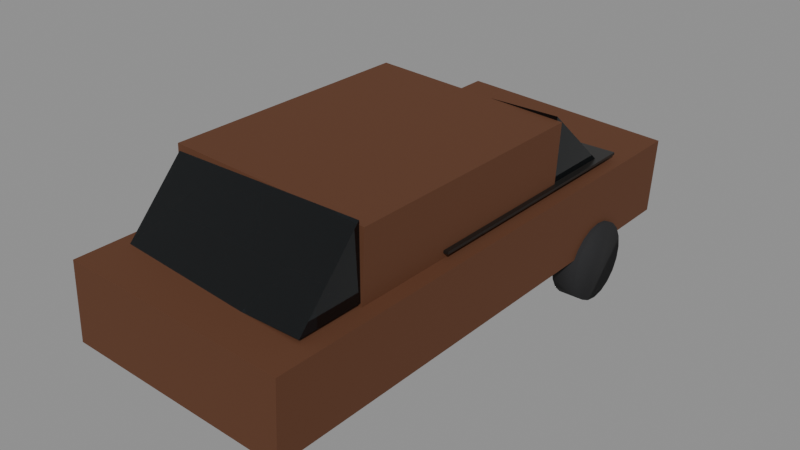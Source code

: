 # Source: CarWreck.blend  (saved by Blender 5.3.31; exported with 4.5.12 LTS)
import bpy
from mathutils import Matrix  # noqa: F401  (used for matrix-valued properties, if any)

bpy.ops.wm.read_factory_settings(use_empty=True)
scene = bpy.context.scene
scene.name = 'Scene'

# ---- collections
col_carwreck = bpy.data.collections.new('CarWreck'); scene.collection.children.link(col_carwreck)

# ---- materials (node trees are filled in below, after node groups)
mat_rubber_0 = bpy.data.materials.new('Rubber_0')
mat_corrodedmetal_1 = bpy.data.materials.new('CorrodedMetal_1')
mat_glass_2 = bpy.data.materials.new('Glass_2')
mat_smoothplastic_3 = bpy.data.materials.new('SmoothPlastic_3')

# ---- material node trees
mat_rubber_0.use_nodes = True; mat_rubber_0.node_tree.nodes.clear()
_N = mat_rubber_0.node_tree.nodes; _L = mat_rubber_0.node_tree.links
n0 = _N.new('ShaderNodeBsdfPrincipled'); n0.name = 'Principled BSDF'; n0.location = (-200, 100)
n0.inputs[0].default_value = (0.0137, 0.0137, 0.01521, 1.0)
n0.inputs[2].default_value = 0.92
n0.inputs[10].default_value = 0.005
n1 = _N.new('ShaderNodeOutputMaterial'); n1.name = 'Material Output'; n1.location = (200, 100)
_L.new(n0.outputs[0], n1.inputs[0])
n1.is_active_output = True
mat_corrodedmetal_1.use_nodes = True; mat_corrodedmetal_1.node_tree.nodes.clear()
_N = mat_corrodedmetal_1.node_tree.nodes; _L = mat_corrodedmetal_1.node_tree.links
n0 = _N.new('ShaderNodeBsdfPrincipled'); n0.name = 'Principled BSDF'; n0.location = (-200, 100)
n0.inputs[0].default_value = (0.1559, 0.06125, 0.02956, 1.0)
n0.inputs[1].default_value = 0.45
n0.inputs[2].default_value = 0.8
n0.inputs[10].default_value = 0.005
n1 = _N.new('ShaderNodeOutputMaterial'); n1.name = 'Material Output'; n1.location = (200, 100)
_L.new(n0.outputs[0], n1.inputs[0])
n1.is_active_output = True
mat_glass_2.use_nodes = True; mat_glass_2.node_tree.nodes.clear()
_N = mat_glass_2.node_tree.nodes; _L = mat_glass_2.node_tree.links
n0 = _N.new('ShaderNodeBsdfPrincipled'); n0.name = 'Principled BSDF'; n0.location = (-200, 100)
n0.inputs[0].default_value = (0.01298, 0.02122, 0.02732, 1.0)
n0.inputs[2].default_value = 0.05
n0.inputs[10].default_value = 0.005
n0.inputs[18].default_value = 0.85
n1 = _N.new('ShaderNodeOutputMaterial'); n1.name = 'Material Output'; n1.location = (200, 100)
_L.new(n0.outputs[0], n1.inputs[0])
n1.is_active_output = True
mat_smoothplastic_3.use_nodes = True; mat_smoothplastic_3.node_tree.nodes.clear()
_N = mat_smoothplastic_3.node_tree.nodes; _L = mat_smoothplastic_3.node_tree.links
n0 = _N.new('ShaderNodeBsdfPrincipled'); n0.name = 'Principled BSDF'; n0.location = (-200, 100)
n0.inputs[0].default_value = (0.01298, 0.01161, 0.01033, 1.0)
n0.inputs[2].default_value = 0.35
n0.inputs[10].default_value = 0.005
n1 = _N.new('ShaderNodeOutputMaterial'); n1.name = 'Material Output'; n1.location = (200, 100)
_L.new(n0.outputs[0], n1.inputs[0])
n1.is_active_output = True

# ---- meshes
me_wheel_10_1 = bpy.data.meshes.new('Wheel-10_1')
me_wheel_10_1.from_pydata([(-0.1, 0.31, -7.55e-09), (0.1, 0.31, 7.55e-09), (-0.1, 0.2948, -0.0958), (0.1, 0.2948, -0.0958), (-0.1, 0.2508, -0.1822), (0.1, 0.2508, -0.1822), (-0.1, 0.1822, -0.2508), (0.1, 0.1822, -0.2508), (-0.1, 0.0958, -0.2948), (0.1, 0.0958, -0.2948), (-0.1, 0.0, -0.31), (0.1, 0.0, -0.31), (-0.1, -0.0958, -0.2948), (0.1, -0.0958, -0.2948), (-0.1, -0.1822, -0.2508), (0.1, -0.1822, -0.2508), (-0.1, -0.2508, -0.1822), (0.1, -0.2508, -0.1822), (-0.1, -0.2948, -0.0958), (0.1, -0.2948, -0.0958), (-0.1, -0.31, -7.55e-09), (0.1, -0.31, 7.55e-09), (-0.1, -0.2948, 0.0958), (0.1, -0.2948, 0.0958), (-0.1, -0.2508, 0.1822), (0.1, -0.2508, 0.1822), (-0.1, -0.1822, 0.2508), (0.1, -0.1822, 0.2508), (-0.1, -0.0958, 0.2948), (0.1, -0.0958, 0.2948), (-0.1, 0.0, 0.31), (0.1, 0.0, 0.31), (-0.1, 0.0958, 0.2948), (0.1, 0.0958, 0.2948), (-0.1, 0.1822, 0.2508), (0.1, 0.1822, 0.2508), (-0.1, 0.2508, 0.1822), (0.1, 0.2508, 0.1822), (-0.1, 0.2948, 0.0958), (0.1, 0.2948, 0.0958)], [], [(0, 1, 3, 2), (2, 3, 5, 4), (4, 5, 7, 6), (6, 7, 9, 8), (8, 9, 11, 10), (10, 11, 13, 12), (12, 13, 15, 14), (14, 15, 17, 16), (16, 17, 19, 18), (18, 19, 21, 20), (20, 21, 23, 22), (22, 23, 25, 24), (24, 25, 27, 26), (26, 27, 29, 28), (28, 29, 31, 30), (30, 31, 33, 32), (32, 33, 35, 34), (34, 35, 37, 36), (3, 1, 39, 37, 35, 33, 31, 29, 27, 25, 23, 21, 19, 17, 15, 13, 11, 9, 7, 5), (36, 37, 39, 38), (38, 39, 1, 0), (0, 2, 4, 6, 8, 10, 12, 14, 16, 18, 20, 22, 24, 26, 28, 30, 32, 34, 36, 38)])
me_wheel_10_1.polygons.foreach_set('use_smooth', [True] * 22)
me_wheel_10_1.materials.append(mat_rubber_0)
me_wheel_10_1.update()
me_wheel_11_2 = bpy.data.meshes.new('Wheel-11_2')
me_wheel_11_2.from_pydata([(-0.1, 0.31, -7.55e-09), (0.1, 0.31, 7.55e-09), (-0.1, 0.2948, -0.0958), (0.1, 0.2948, -0.0958), (-0.1, 0.2508, -0.1822), (0.1, 0.2508, -0.1822), (-0.1, 0.1822, -0.2508), (0.1, 0.1822, -0.2508), (-0.1, 0.0958, -0.2948), (0.1, 0.0958, -0.2948), (-0.1, 0.0, -0.31), (0.1, 0.0, -0.31), (-0.1, -0.0958, -0.2948), (0.1, -0.0958, -0.2948), (-0.1, -0.1822, -0.2508), (0.1, -0.1822, -0.2508), (-0.1, -0.2508, -0.1822), (0.1, -0.2508, -0.1822), (-0.1, -0.2948, -0.0958), (0.1, -0.2948, -0.0958), (-0.1, -0.31, -7.55e-09), (0.1, -0.31, 7.55e-09), (-0.1, -0.2948, 0.0958), (0.1, -0.2948, 0.0958), (-0.1, -0.2508, 0.1822), (0.1, -0.2508, 0.1822), (-0.1, -0.1822, 0.2508), (0.1, -0.1822, 0.2508), (-0.1, -0.0958, 0.2948), (0.1, -0.0958, 0.2948), (-0.1, 0.0, 0.31), (0.1, 0.0, 0.31), (-0.1, 0.0958, 0.2948), (0.1, 0.0958, 0.2948), (-0.1, 0.1822, 0.2508), (0.1, 0.1822, 0.2508), (-0.1, 0.2508, 0.1822), (0.1, 0.2508, 0.1822), (-0.1, 0.2948, 0.0958), (0.1, 0.2948, 0.0958)], [], [(0, 1, 3, 2), (2, 3, 5, 4), (4, 5, 7, 6), (6, 7, 9, 8), (8, 9, 11, 10), (10, 11, 13, 12), (12, 13, 15, 14), (14, 15, 17, 16), (16, 17, 19, 18), (18, 19, 21, 20), (20, 21, 23, 22), (22, 23, 25, 24), (24, 25, 27, 26), (26, 27, 29, 28), (28, 29, 31, 30), (30, 31, 33, 32), (32, 33, 35, 34), (34, 35, 37, 36), (3, 1, 39, 37, 35, 33, 31, 29, 27, 25, 23, 21, 19, 17, 15, 13, 11, 9, 7, 5), (36, 37, 39, 38), (38, 39, 1, 0), (0, 2, 4, 6, 8, 10, 12, 14, 16, 18, 20, 22, 24, 26, 28, 30, 32, 34, 36, 38)])
me_wheel_11_2.polygons.foreach_set('use_smooth', [True] * 22)
me_wheel_11_2.materials.append(mat_rubber_0)
me_wheel_11_2.update()
me_wheel10_3 = bpy.data.meshes.new('Wheel10_3')
me_wheel10_3.from_pydata([(-0.1, 0.31, -7.55e-09), (0.1, 0.31, 7.55e-09), (-0.1, 0.2948, -0.0958), (0.1, 0.2948, -0.0958), (-0.1, 0.2508, -0.1822), (0.1, 0.2508, -0.1822), (-0.1, 0.1822, -0.2508), (0.1, 0.1822, -0.2508), (-0.1, 0.0958, -0.2948), (0.1, 0.0958, -0.2948), (-0.1, 0.0, -0.31), (0.1, 0.0, -0.31), (-0.1, -0.0958, -0.2948), (0.1, -0.0958, -0.2948), (-0.1, -0.1822, -0.2508), (0.1, -0.1822, -0.2508), (-0.1, -0.2508, -0.1822), (0.1, -0.2508, -0.1822), (-0.1, -0.2948, -0.0958), (0.1, -0.2948, -0.0958), (-0.1, -0.31, -7.55e-09), (0.1, -0.31, 7.55e-09), (-0.1, -0.2948, 0.0958), (0.1, -0.2948, 0.0958), (-0.1, -0.2508, 0.1822), (0.1, -0.2508, 0.1822), (-0.1, -0.1822, 0.2508), (0.1, -0.1822, 0.2508), (-0.1, -0.0958, 0.2948), (0.1, -0.0958, 0.2948), (-0.1, 0.0, 0.31), (0.1, 0.0, 0.31), (-0.1, 0.0958, 0.2948), (0.1, 0.0958, 0.2948), (-0.1, 0.1822, 0.2508), (0.1, 0.1822, 0.2508), (-0.1, 0.2508, 0.1822), (0.1, 0.2508, 0.1822), (-0.1, 0.2948, 0.0958), (0.1, 0.2948, 0.0958)], [], [(0, 1, 3, 2), (2, 3, 5, 4), (4, 5, 7, 6), (6, 7, 9, 8), (8, 9, 11, 10), (10, 11, 13, 12), (12, 13, 15, 14), (14, 15, 17, 16), (16, 17, 19, 18), (18, 19, 21, 20), (20, 21, 23, 22), (22, 23, 25, 24), (24, 25, 27, 26), (26, 27, 29, 28), (28, 29, 31, 30), (30, 31, 33, 32), (32, 33, 35, 34), (34, 35, 37, 36), (3, 1, 39, 37, 35, 33, 31, 29, 27, 25, 23, 21, 19, 17, 15, 13, 11, 9, 7, 5), (36, 37, 39, 38), (38, 39, 1, 0), (0, 2, 4, 6, 8, 10, 12, 14, 16, 18, 20, 22, 24, 26, 28, 30, 32, 34, 36, 38)])
me_wheel10_3.polygons.foreach_set('use_smooth', [True] * 22)
me_wheel10_3.materials.append(mat_rubber_0)
me_wheel10_3.update()
me_body_4 = bpy.data.meshes.new('Body_4')
me_body_4.from_pydata([(-0.86, -2.05, -0.3), (-0.86, -2.05, 0.3), (-0.86, 2.05, -0.3), (-0.86, 2.05, 0.3), (0.86, -2.05, -0.3), (0.86, -2.05, 0.3), (0.86, 2.05, -0.3), (0.86, 2.05, 0.3)], [], [(0, 1, 3, 2), (2, 3, 7, 6), (6, 7, 5, 4), (4, 5, 1, 0), (2, 6, 4, 0), (7, 3, 1, 5)])
me_body_4.materials.append(mat_corrodedmetal_1)
me_body_4.update()
me_cabin_5 = bpy.data.meshes.new('Cabin_5')
me_cabin_5.from_pydata([(-0.775, -1.0, -0.275), (-0.775, -1.0, 0.275), (-0.775, 1.0, -0.275), (-0.775, 1.0, 0.275), (0.775, -1.0, -0.275), (0.775, -1.0, 0.275), (0.775, 1.0, -0.275), (0.775, 1.0, 0.275)], [], [(0, 1, 3, 2), (2, 3, 7, 6), (6, 7, 5, 4), (4, 5, 1, 0), (2, 6, 4, 0), (7, 3, 1, 5)])
me_cabin_5.materials.append(mat_corrodedmetal_1)
me_cabin_5.update()
me_windscreen_6 = bpy.data.meshes.new('Windscreen_6')
me_windscreen_6.from_pydata([(-0.75, -0.3, -0.265), (0.75, -0.3, -0.265), (0.75, 0.3, -0.265), (-0.75, 0.3, -0.265), (-0.75, -0.3, 0.265), (0.75, -0.3, 0.265)], [], [(0, 3, 2, 1), (0, 1, 5, 4), (3, 4, 5, 2), (0, 4, 3), (1, 2, 5)])
me_windscreen_6.materials.append(mat_glass_2)
me_windscreen_6.update()
me_rearscreen_7 = bpy.data.meshes.new('RearScreen_7')
me_rearscreen_7.from_pydata([(-0.75, -0.25, -0.265), (0.75, -0.25, -0.265), (0.75, 0.25, -0.265), (-0.75, 0.25, -0.265), (-0.75, -0.25, 0.265), (0.75, -0.25, 0.265)], [], [(0, 3, 2, 1), (0, 1, 5, 4), (3, 4, 5, 2), (0, 4, 3), (1, 2, 5)])
me_rearscreen_7.materials.append(mat_glass_2)
me_rearscreen_7.update()
me_soot_8 = bpy.data.meshes.new('Soot_8')
me_soot_8.from_pydata([(-0.8, -1.0, -0.01), (-0.8, -1.0, 0.01), (-0.8, 1.0, -0.01), (-0.8, 1.0, 0.01), (0.8, -1.0, -0.01), (0.8, -1.0, 0.01), (0.8, 1.0, -0.01), (0.8, 1.0, 0.01)], [], [(0, 1, 3, 2), (2, 3, 7, 6), (6, 7, 5, 4), (4, 5, 1, 0), (2, 6, 4, 0), (7, 3, 1, 5)])
me_soot_8.materials.append(mat_smoothplastic_3)
me_soot_8.update()

# ---- objects
ob_wheel_10 = bpy.data.objects.new('Wheel-10', me_wheel_10_1)
ob_wheel_11 = bpy.data.objects.new('Wheel-11', me_wheel_11_2)
ob_wheel10 = bpy.data.objects.new('Wheel10', me_wheel10_3)
ob_body = bpy.data.objects.new('Body', me_body_4)
ob_cabin = bpy.data.objects.new('Cabin', me_cabin_5)
ob_windscreen = bpy.data.objects.new('Windscreen', me_windscreen_6)
ob_rearscreen = bpy.data.objects.new('RearScreen', me_rearscreen_7)
ob_soot = bpy.data.objects.new('Soot', me_soot_8)

# ---- transforms, parenting, visibility, modifiers, constraints
ob_wheel_10.location = (-0.78, 1.25, 0.16)
ob_wheel_11.location = (-0.78, -1.25, 0.16)
ob_wheel10.location = (0.78, 1.25, 0.16)
ob_body.location = (0.0, 0.0, 0.62)
ob_body.rotation_euler = (0.0, 0.05236, 0.0)
ob_cabin.location = (0.0, -0.25, 1.17)
ob_cabin.rotation_euler = (0.0, 0.05236, 0.0)
ob_windscreen.location = (0.0, 1.05, 1.17)
ob_rearscreen.location = (0.0, -1.5, 1.17)
ob_rearscreen.rotation_euler = (0.0, 0.0, 3.142)
ob_soot.location = (0.0, 0.5, 0.93)

# ---- collection membership
col_carwreck.objects.link(ob_wheel_10)
col_carwreck.objects.link(ob_wheel_11)
col_carwreck.objects.link(ob_wheel10)
col_carwreck.objects.link(ob_body)
col_carwreck.objects.link(ob_cabin)
col_carwreck.objects.link(ob_windscreen)
col_carwreck.objects.link(ob_rearscreen)
col_carwreck.objects.link(ob_soot)

# ---- scene / render settings (as saved in the file)
scene.frame_start = 1; scene.frame_end = 250; scene.frame_set(1)
scene.render.engine = 'BLENDER_EEVEE_NEXT'
scene.render.bake_bias = 0.0
scene.render.bake_samples = 0
scene.render.compositor_device = 'GPU'
scene.eevee.use_volume_custom_range = False
scene.eevee.fast_gi_thickness_near = 0.1
scene.eevee.fast_gi_thickness_far = 0.0
scene.eevee.ray_tracing_options.screen_trace_thickness = 0.1
bpy.context.view_layer.update()

# ---- added for rendering (the .blend has no active camera and no usable light): camera, sun + grey world if the file has none
cam_auto = bpy.data.cameras.new('AutoCamera')
cam_auto.lens = 50.0
cam_auto.sensor_width = 36.0
cam_auto.clip_end = 1000.0
ob_auto_camera = bpy.data.objects.new('AutoCamera', cam_auto)
scene.collection.objects.link(ob_auto_camera)
ob_auto_camera.location = (4.39666, -5.27599, 4.18492)
ob_auto_camera.rotation_euler = (1.09748, -7.21219e-08, 0.694738)
scene.camera = ob_auto_camera
light_auto_sun = bpy.data.lights.new('AutoSun', 'SUN')
light_auto_sun.energy = 3.0
light_auto_sun.angle = 0.0523599
ob_auto_sun = bpy.data.objects.new('AutoSun', light_auto_sun)
scene.collection.objects.link(ob_auto_sun)
ob_auto_sun.rotation_euler = (0.872665, 0.174533, 0.523599)
if scene.world is None:
    world_auto = bpy.data.worlds.new('AutoWorld')
    world_auto.color = (0.3, 0.3, 0.3)
    scene.world = world_auto
bpy.context.view_layer.update()
